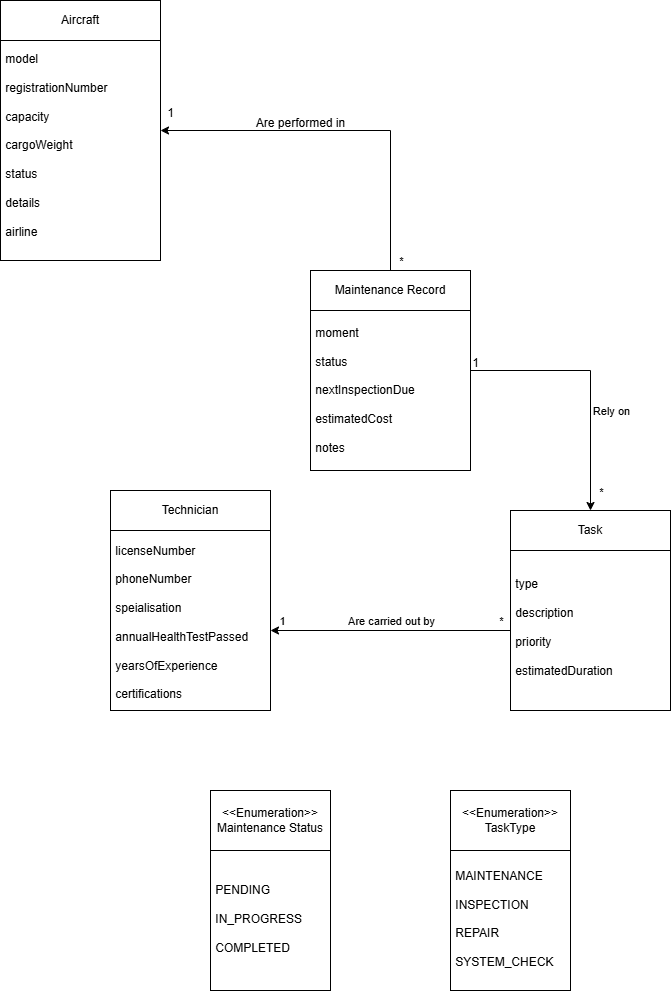

The diagram above was exported from draw.io. Its source (the exported page's mxGraphModel, read from the mxfile embedded in the PNG):
<mxGraphModel dx="1290" dy="569" grid="1" gridSize="10" guides="1" tooltips="1" connect="1" arrows="1" fold="1" page="1" pageScale="1" pageWidth="827" pageHeight="1169" math="0" shadow="0">
  <root>
    <mxCell id="0" />
    <mxCell id="1" parent="0" />
    <mxCell id="NlDIo3PsL09z6PyFe7Tn-2" value="&amp;nbsp;moment&lt;br&gt;&lt;div&gt;&lt;br&gt;&lt;/div&gt;&lt;div&gt;&amp;nbsp;status&lt;/div&gt;&lt;div&gt;&lt;br&gt;&lt;/div&gt;&lt;div&gt;&amp;nbsp;nextInspectionDue&lt;/div&gt;&lt;div&gt;&lt;br&gt;&lt;/div&gt;&lt;div&gt;&amp;nbsp;estimatedCost&lt;/div&gt;&lt;div&gt;&lt;br&gt;&lt;/div&gt;&lt;div&gt;&amp;nbsp;notes&lt;/div&gt;" style="rounded=0;whiteSpace=wrap;html=1;align=left;" parent="1" vertex="1">
      <mxGeometry x="320" y="320" width="160" height="160" as="geometry" />
    </mxCell>
    <mxCell id="NlDIo3PsL09z6PyFe7Tn-3" value="&amp;nbsp;&lt;div&gt;&amp;nbsp;type&lt;div&gt;&lt;br&gt;&lt;/div&gt;&lt;div&gt;&amp;nbsp;description&lt;/div&gt;&lt;div&gt;&lt;br&gt;&lt;/div&gt;&lt;div&gt;&amp;nbsp;priority&lt;/div&gt;&lt;div&gt;&lt;br&gt;&lt;/div&gt;&lt;div&gt;&amp;nbsp;estimatedDuration&lt;/div&gt;&lt;/div&gt;" style="rounded=0;whiteSpace=wrap;html=1;align=left;" parent="1" vertex="1">
      <mxGeometry x="520" y="540" width="160" height="180" as="geometry" />
    </mxCell>
    <mxCell id="NlDIo3PsL09z6PyFe7Tn-4" value="&amp;nbsp;&lt;div&gt;&amp;nbsp;licenseNumber&lt;br&gt;&lt;br&gt;&amp;nbsp;phoneNumber&lt;br&gt;&lt;br&gt;&amp;nbsp;speialisation&lt;div&gt;&lt;br&gt;&lt;/div&gt;&lt;div&gt;&amp;nbsp;annualHealthTestPassed&lt;/div&gt;&lt;div&gt;&lt;br&gt;&lt;/div&gt;&lt;div&gt;&amp;nbsp;yearsOfExperience&lt;/div&gt;&lt;div&gt;&lt;br&gt;&lt;/div&gt;&lt;div&gt;&amp;nbsp;certifications&lt;/div&gt;&lt;/div&gt;" style="rounded=0;whiteSpace=wrap;html=1;align=left;" parent="1" vertex="1">
      <mxGeometry x="120" y="530" width="160" height="190" as="geometry" />
    </mxCell>
    <mxCell id="NlDIo3PsL09z6PyFe7Tn-5" value="Maintenance Record" style="rounded=0;whiteSpace=wrap;html=1;" parent="1" vertex="1">
      <mxGeometry x="320" y="280" width="160" height="40" as="geometry" />
    </mxCell>
    <mxCell id="NlDIo3PsL09z6PyFe7Tn-6" value="Task" style="rounded=0;whiteSpace=wrap;html=1;" parent="1" vertex="1">
      <mxGeometry x="520" y="520" width="160" height="40" as="geometry" />
    </mxCell>
    <mxCell id="NlDIo3PsL09z6PyFe7Tn-7" value="Technician" style="rounded=0;whiteSpace=wrap;html=1;" parent="1" vertex="1">
      <mxGeometry x="120" y="500" width="160" height="40" as="geometry" />
    </mxCell>
    <mxCell id="NlDIo3PsL09z6PyFe7Tn-8" value="&amp;nbsp;&lt;div&gt;&lt;br&gt;&lt;/div&gt;&lt;div&gt;&lt;br&gt;&lt;/div&gt;&lt;div&gt;&lt;br&gt;&lt;/div&gt;&lt;div&gt;&amp;nbsp;PENDING&lt;div&gt;&lt;br&gt;&lt;/div&gt;&lt;div&gt;&amp;nbsp;IN_PROGRESS&lt;br&gt;&lt;br&gt;&amp;nbsp;COMPLETED&lt;/div&gt;&lt;/div&gt;" style="rounded=0;whiteSpace=wrap;html=1;align=left;" parent="1" vertex="1">
      <mxGeometry x="220" y="800" width="120" height="200" as="geometry" />
    </mxCell>
    <mxCell id="NlDIo3PsL09z6PyFe7Tn-9" value="&amp;lt;&amp;lt;Enumeration&amp;gt;&amp;gt;&lt;div&gt;Maintenance Status&lt;/div&gt;" style="rounded=0;whiteSpace=wrap;html=1;" parent="1" vertex="1">
      <mxGeometry x="220" y="800" width="120" height="60" as="geometry" />
    </mxCell>
    <mxCell id="NlDIo3PsL09z6PyFe7Tn-10" value="&amp;nbsp;&lt;div&gt;&lt;br&gt;&lt;/div&gt;&lt;div&gt;&lt;br&gt;&lt;/div&gt;&lt;div&gt;&lt;br&gt;&lt;/div&gt;&lt;div&gt;&amp;nbsp;MAINTENANCE&lt;div&gt;&lt;br&gt;&lt;/div&gt;&lt;div&gt;&amp;nbsp;INSPECTION&lt;br&gt;&lt;br&gt;&amp;nbsp;REPAIR&lt;/div&gt;&lt;/div&gt;&lt;div&gt;&lt;br&gt;&amp;nbsp;SYSTEM_CHECK&lt;/div&gt;" style="rounded=0;whiteSpace=wrap;html=1;align=left;" parent="1" vertex="1">
      <mxGeometry x="460" y="800" width="120" height="200" as="geometry" />
    </mxCell>
    <mxCell id="NlDIo3PsL09z6PyFe7Tn-11" value="&amp;lt;&amp;lt;Enumeration&amp;gt;&amp;gt;&lt;div&gt;TaskType&lt;/div&gt;" style="rounded=0;whiteSpace=wrap;html=1;" parent="1" vertex="1">
      <mxGeometry x="460" y="800" width="120" height="60" as="geometry" />
    </mxCell>
    <mxCell id="NlDIo3PsL09z6PyFe7Tn-12" value="&amp;nbsp;model&lt;div&gt;&lt;br&gt;&lt;/div&gt;&lt;div&gt;&amp;nbsp;registrationNumber&lt;/div&gt;&lt;div&gt;&lt;br&gt;&lt;/div&gt;&lt;div&gt;&amp;nbsp;capacity&lt;/div&gt;&lt;div&gt;&lt;br&gt;&lt;/div&gt;&lt;div&gt;&amp;nbsp;cargoWeight&lt;/div&gt;&lt;div&gt;&lt;br&gt;&lt;/div&gt;&lt;div&gt;&amp;nbsp;status&lt;/div&gt;&lt;div&gt;&lt;br&gt;&lt;/div&gt;&lt;div&gt;&amp;nbsp;details&lt;/div&gt;&lt;div&gt;&lt;br&gt;&lt;/div&gt;&lt;div&gt;&amp;nbsp;airline&lt;/div&gt;" style="rounded=0;whiteSpace=wrap;html=1;align=left;" parent="1" vertex="1">
      <mxGeometry x="10" y="40" width="160" height="230" as="geometry" />
    </mxCell>
    <mxCell id="NlDIo3PsL09z6PyFe7Tn-13" value="Aircraft" style="rounded=0;whiteSpace=wrap;html=1;" parent="1" vertex="1">
      <mxGeometry x="10" y="10" width="160" height="40" as="geometry" />
    </mxCell>
    <mxCell id="NlDIo3PsL09z6PyFe7Tn-15" value="" style="endArrow=classic;html=1;rounded=0;entryX=0.5;entryY=0;entryDx=0;entryDy=0;exitX=0.5;exitY=0;exitDx=0;exitDy=0;" parent="1" source="NlDIo3PsL09z6PyFe7Tn-5" edge="1">
      <mxGeometry width="50" height="50" relative="1" as="geometry">
        <mxPoint x="400" y="140" as="sourcePoint" />
        <mxPoint x="170" y="140" as="targetPoint" />
        <Array as="points">
          <mxPoint x="400" y="140" />
        </Array>
      </mxGeometry>
    </mxCell>
    <mxCell id="NlDIo3PsL09z6PyFe7Tn-18" value="*" style="edgeLabel;html=1;align=center;verticalAlign=middle;resizable=0;points=[];" parent="NlDIo3PsL09z6PyFe7Tn-15" vertex="1" connectable="0">
      <mxGeometry x="-0.9168" y="1" relative="1" as="geometry">
        <mxPoint x="11" y="5" as="offset" />
      </mxGeometry>
    </mxCell>
    <mxCell id="NlDIo3PsL09z6PyFe7Tn-16" value="Are performed in" style="text;html=1;align=center;verticalAlign=middle;resizable=0;points=[];autosize=1;strokeColor=none;fillColor=none;" parent="1" vertex="1">
      <mxGeometry x="255" y="118" width="110" height="30" as="geometry" />
    </mxCell>
    <mxCell id="NlDIo3PsL09z6PyFe7Tn-17" value="1" style="text;html=1;align=center;verticalAlign=middle;resizable=0;points=[];autosize=1;strokeColor=none;fillColor=none;" parent="1" vertex="1">
      <mxGeometry x="165" y="108" width="30" height="30" as="geometry" />
    </mxCell>
    <mxCell id="NlDIo3PsL09z6PyFe7Tn-19" value="" style="endArrow=classic;html=1;rounded=0;entryX=0;entryY=0.5;entryDx=0;entryDy=0;" parent="1" edge="1">
      <mxGeometry width="50" height="50" relative="1" as="geometry">
        <mxPoint x="520" y="640" as="sourcePoint" />
        <mxPoint x="280" y="640" as="targetPoint" />
      </mxGeometry>
    </mxCell>
    <mxCell id="NlDIo3PsL09z6PyFe7Tn-20" value="Are carried out by" style="edgeLabel;html=1;align=center;verticalAlign=middle;resizable=0;points=[];" parent="NlDIo3PsL09z6PyFe7Tn-19" vertex="1" connectable="0">
      <mxGeometry x="0.1483" y="1" relative="1" as="geometry">
        <mxPoint x="18" y="-11" as="offset" />
      </mxGeometry>
    </mxCell>
    <mxCell id="NlDIo3PsL09z6PyFe7Tn-21" value="1" style="edgeLabel;html=1;align=center;verticalAlign=middle;resizable=0;points=[];" parent="NlDIo3PsL09z6PyFe7Tn-19" vertex="1" connectable="0">
      <mxGeometry x="0.91" y="3" relative="1" as="geometry">
        <mxPoint y="-13" as="offset" />
      </mxGeometry>
    </mxCell>
    <mxCell id="NlDIo3PsL09z6PyFe7Tn-22" value="*" style="edgeLabel;html=1;align=center;verticalAlign=middle;resizable=0;points=[];" parent="NlDIo3PsL09z6PyFe7Tn-19" vertex="1" connectable="0">
      <mxGeometry x="-0.8067" y="1" relative="1" as="geometry">
        <mxPoint x="13" y="-11" as="offset" />
      </mxGeometry>
    </mxCell>
    <mxCell id="NlDIo3PsL09z6PyFe7Tn-23" value="" style="endArrow=classic;html=1;rounded=0;entryX=0.5;entryY=0;entryDx=0;entryDy=0;" parent="1" target="NlDIo3PsL09z6PyFe7Tn-6" edge="1">
      <mxGeometry width="50" height="50" relative="1" as="geometry">
        <mxPoint x="480" y="380" as="sourcePoint" />
        <mxPoint x="530" y="330" as="targetPoint" />
        <Array as="points">
          <mxPoint x="600" y="380" />
        </Array>
      </mxGeometry>
    </mxCell>
    <mxCell id="NlDIo3PsL09z6PyFe7Tn-24" value="Rely on" style="edgeLabel;html=1;align=center;verticalAlign=middle;resizable=0;points=[];" parent="NlDIo3PsL09z6PyFe7Tn-23" vertex="1" connectable="0">
      <mxGeometry x="0.2277" y="1" relative="1" as="geometry">
        <mxPoint x="19" as="offset" />
      </mxGeometry>
    </mxCell>
    <mxCell id="NlDIo3PsL09z6PyFe7Tn-26" value="*" style="edgeLabel;html=1;align=center;verticalAlign=middle;resizable=0;points=[];" parent="NlDIo3PsL09z6PyFe7Tn-23" vertex="1" connectable="0">
      <mxGeometry x="0.8508" relative="1" as="geometry">
        <mxPoint x="10" as="offset" />
      </mxGeometry>
    </mxCell>
    <mxCell id="NlDIo3PsL09z6PyFe7Tn-25" value="1" style="text;html=1;align=center;verticalAlign=middle;resizable=0;points=[];autosize=1;strokeColor=none;fillColor=none;" parent="1" vertex="1">
      <mxGeometry x="470" y="358" width="30" height="30" as="geometry" />
    </mxCell>
  </root>
</mxGraphModel>